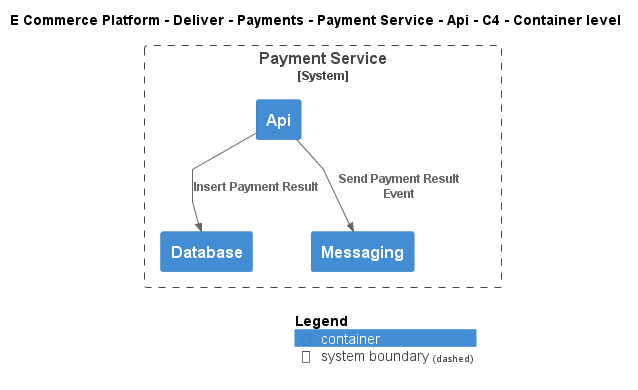

The diagram above was rendered by PlantUML. Its source (embedded in the PNG):
@startuml
!include ..\..\..\..\..\..\..\.c4s\C4_Container.puml

AddElementTag("c4interflow:lifecycle:new", $bgColor=green, $fontColor=#ffffff, $borderColor=green, $shadowing="False")
AddElementTag("c4interflow:lifecycle:changed", $bgColor=orange, $fontColor=#ffffff, $borderColor=orange, $shadowing="False")
AddElementTag("c4interflow:lifecycle:removed", $bgColor=red, $fontColor=#ffffff, $borderColor=red, $shadowing="False")

AddRelTag("c4interflow:lifecycle:new", $textColor=green, $lineColor=green)
AddRelTag("c4interflow:lifecycle:changed", $textColor=orange, $lineColor=orange)
AddRelTag("c4interflow:lifecycle:removed", $textColor=red, $lineColor=red)

SHOW_PERSON_PORTRAIT()
LAYOUT_TOP_DOWN()

skinparam linetype polyline

title E Commerce Platform - Deliver - Payments - Payment Service - Api - C4 - Container level


System_Boundary(ECommercePlatform.Deliver.Payments.SoftwareSystems.PaymentService, "Payment Service") {
    Container(ECommercePlatform.Deliver.Payments.SoftwareSystems.PaymentService.Containers.Api, "Api", "", "")
    Container(ECommercePlatform.Deliver.Payments.SoftwareSystems.PaymentService.Containers.Database, "Database", "", "")
    Container(ECommercePlatform.Deliver.Payments.SoftwareSystems.PaymentService.Containers.Messaging, "Messaging", "", "")
}

Rel(ECommercePlatform.Deliver.Payments.SoftwareSystems.PaymentService.Containers.Api, ECommercePlatform.Deliver.Payments.SoftwareSystems.PaymentService.Containers.Database, "Insert Payment Result")
Rel(ECommercePlatform.Deliver.Payments.SoftwareSystems.PaymentService.Containers.Api, ECommercePlatform.Deliver.Payments.SoftwareSystems.PaymentService.Containers.Messaging, "Send Payment Result Event")


SHOW_LEGEND()
@enduml